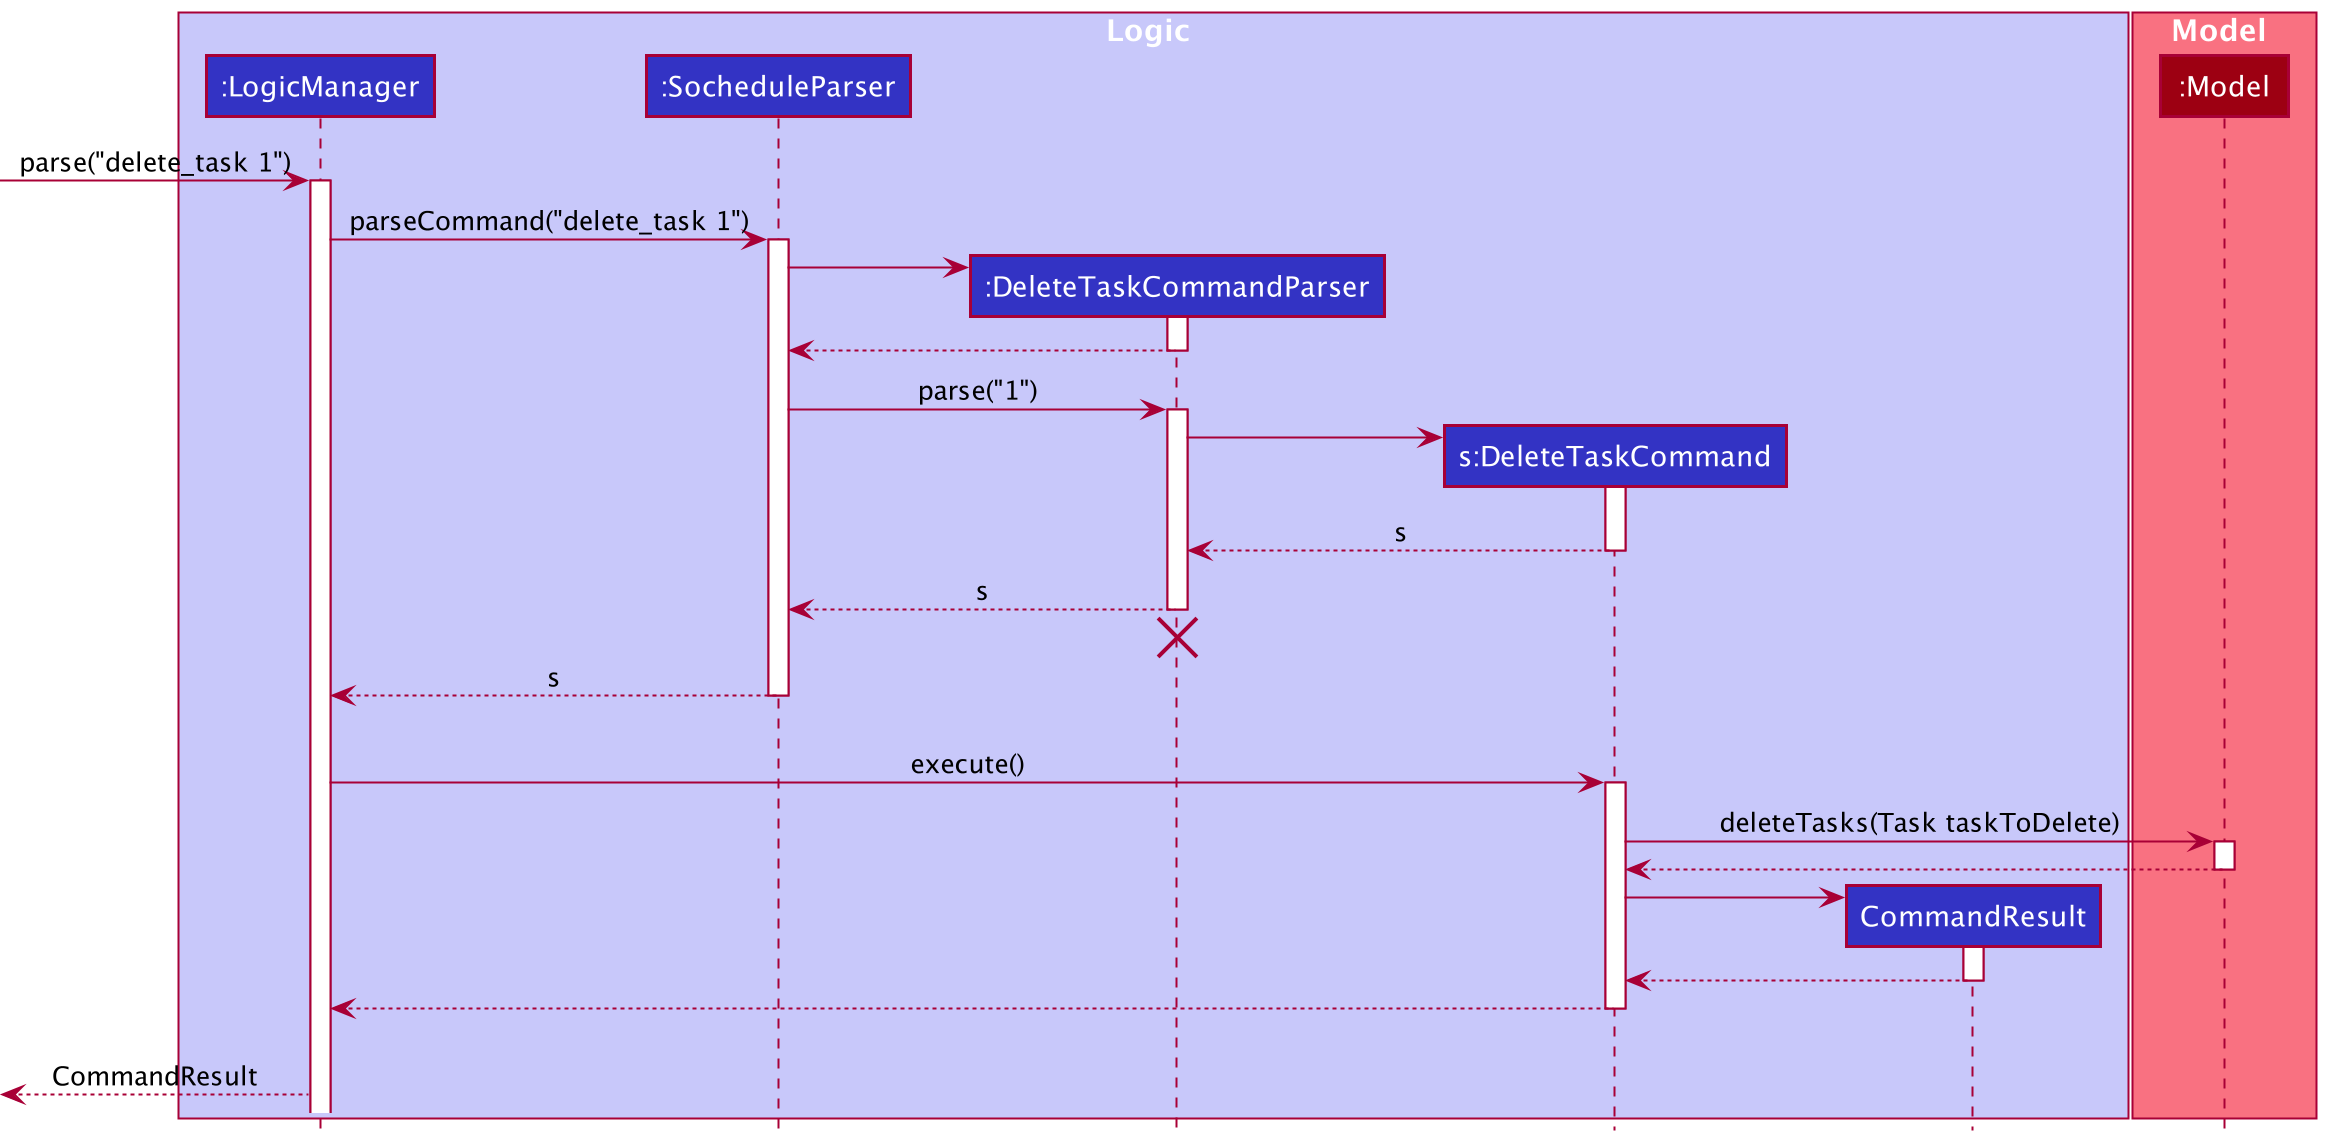

The diagram above was rendered by PlantUML. Its source (embedded in the PNG):
@startuml
!include style.puml

box Logic LOGIC_COLOR_T1
participant ":LogicManager" as LogicManager LOGIC_COLOR
participant ":SocheduleParser" as SocheduleParser LOGIC_COLOR
participant ":DeleteTaskCommandParser" as DeleteTaskCommandParser LOGIC_COLOR
participant "s:DeleteTaskCommand" as DeleteTaskCommand LOGIC_COLOR
participant "CommandResult" as CommandResult LOGIC_COLOR
end box

box Model MODEL_COLOR_T1
participant ":Model" as Model MODEL_COLOR
end box

[-> LogicManager : parse("delete_task 1")
activate LogicManager

LogicManager -> SocheduleParser : parseCommand("delete_task 1")
activate SocheduleParser

create DeleteTaskCommandParser
SocheduleParser -> DeleteTaskCommandParser
activate DeleteTaskCommandParser

DeleteTaskCommandParser --> SocheduleParser
deactivate DeleteTaskCommandParser

SocheduleParser -> DeleteTaskCommandParser: parse("1")
activate DeleteTaskCommandParser

create DeleteTaskCommand
DeleteTaskCommandParser -> DeleteTaskCommand
activate DeleteTaskCommand

DeleteTaskCommand --> DeleteTaskCommandParser : s
deactivate DeleteTaskCommand

SocheduleParser <--DeleteTaskCommandParser : s
deactivate DeleteTaskCommandParser
'Hidden arrow to position the destroy marker below the end of the activation bar.
DeleteTaskCommandParser -[hidden]->[
destroy DeleteTaskCommandParser

LogicManager <-- SocheduleParser : s
deactivate SocheduleParser
'Hidden arrow to position the destroy marker below the end of the activation bar.
SocheduleParser -[hidden]->[

LogicManager -> DeleteTaskCommand : execute()
activate DeleteTaskCommand

DeleteTaskCommand -> Model : deleteTasks(Task taskToDelete)
activate Model
DeleteTaskCommand <-- Model
deactivate Model

create CommandResult
DeleteTaskCommand -> CommandResult
activate CommandResult
DeleteTaskCommand <-- CommandResult
deactivate CommandResult

LogicManager <-- DeleteTaskCommand
deactivate DeleteTaskCommand
'Hidden arrow to position the destroy marker below the end of the activation bar.
DeleteTaskCommand -[hidden]->[

[<-- LogicManager : CommandResult
@enduml